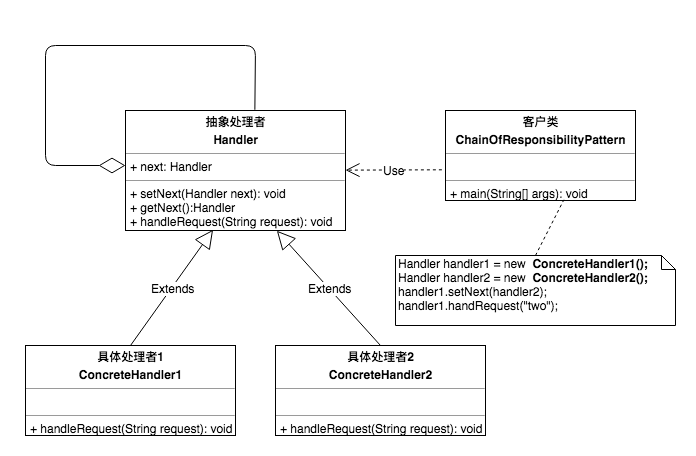

The diagram above was exported from draw.io. Its source (the exported page's mxGraphModel, read from the mxfile embedded in the PNG):
<mxGraphModel dx="1251" dy="569" grid="1" gridSize="10" guides="1" tooltips="1" connect="1" arrows="1" fold="1" page="1" pageScale="1" pageWidth="827" pageHeight="1169" math="0" shadow="0">
  <root>
    <mxCell id="0" />
    <mxCell id="1" parent="0" />
    <mxCell id="6dtuUBBHKKAfuXxhP2Fw-1" value="&lt;p style=&quot;margin: 0px ; margin-top: 4px ; text-align: center&quot;&gt;&lt;b&gt;抽象处理者&lt;/b&gt;&lt;/p&gt;&lt;p style=&quot;margin: 0px ; margin-top: 4px ; text-align: center&quot;&gt;&lt;b&gt;Handler&lt;/b&gt;&lt;/p&gt;&lt;hr size=&quot;1&quot;&gt;&lt;p style=&quot;margin: 0px ; margin-left: 4px&quot;&gt;+ next: Handler&lt;/p&gt;&lt;hr size=&quot;1&quot;&gt;&lt;p style=&quot;margin: 0px ; margin-left: 4px&quot;&gt;+ setNext(Handler next): void&lt;/p&gt;&lt;p style=&quot;margin: 0px ; margin-left: 4px&quot;&gt;+ getNext():Handler&lt;br&gt;&lt;/p&gt;&lt;p style=&quot;margin: 0px ; margin-left: 4px&quot;&gt;+ handleRequest(String request): void&lt;br&gt;&lt;/p&gt;" style="verticalAlign=top;align=left;overflow=fill;fontSize=12;fontFamily=Helvetica;html=1;" vertex="1" parent="1">
      <mxGeometry x="180" y="95" width="220" height="120" as="geometry" />
    </mxCell>
    <mxCell id="6dtuUBBHKKAfuXxhP2Fw-2" value="&lt;p style=&quot;margin: 0px ; margin-top: 4px ; text-align: center&quot;&gt;&lt;b&gt;客户类&lt;/b&gt;&lt;/p&gt;&lt;p style=&quot;margin: 0px ; margin-top: 4px ; text-align: center&quot;&gt;&lt;b&gt;ChainOfResponsibilityPattern&lt;/b&gt;&lt;/p&gt;&lt;hr size=&quot;1&quot;&gt;&lt;p style=&quot;margin: 0px ; margin-left: 4px&quot;&gt;&lt;br&gt;&lt;/p&gt;&lt;hr size=&quot;1&quot;&gt;&lt;p style=&quot;margin: 0px ; margin-left: 4px&quot;&gt;+ main(String[] args): void&lt;/p&gt;" style="verticalAlign=top;align=left;overflow=fill;fontSize=12;fontFamily=Helvetica;html=1;" vertex="1" parent="1">
      <mxGeometry x="500" y="95" width="190" height="90" as="geometry" />
    </mxCell>
    <mxCell id="6dtuUBBHKKAfuXxhP2Fw-3" value="&lt;p style=&quot;margin: 0px ; margin-top: 4px ; text-align: center&quot;&gt;&lt;b&gt;具体处理者1&lt;/b&gt;&lt;/p&gt;&lt;p style=&quot;margin: 0px ; margin-top: 4px ; text-align: center&quot;&gt;&lt;b&gt;ConcreteHandler1&lt;/b&gt;&lt;/p&gt;&lt;hr size=&quot;1&quot;&gt;&lt;p style=&quot;margin: 0px ; margin-left: 4px&quot;&gt;&lt;br&gt;&lt;/p&gt;&lt;hr size=&quot;1&quot;&gt;&lt;p style=&quot;margin: 0px ; margin-left: 4px&quot;&gt;+ handleRequest(String request): void&lt;br&gt;&lt;/p&gt;" style="verticalAlign=top;align=left;overflow=fill;fontSize=12;fontFamily=Helvetica;html=1;" vertex="1" parent="1">
      <mxGeometry x="80" y="330" width="210" height="90" as="geometry" />
    </mxCell>
    <mxCell id="6dtuUBBHKKAfuXxhP2Fw-4" value="&lt;p style=&quot;margin: 4px 0px 0px ; text-align: center&quot;&gt;&lt;b&gt;具体处理者2&lt;/b&gt;&lt;/p&gt;&lt;p style=&quot;margin: 4px 0px 0px ; text-align: center&quot;&gt;&lt;b&gt;ConcreteHandler2&lt;/b&gt;&lt;/p&gt;&lt;hr size=&quot;1&quot;&gt;&lt;p style=&quot;margin: 0px ; margin-left: 4px&quot;&gt;&lt;br&gt;&lt;/p&gt;&lt;hr size=&quot;1&quot;&gt;&lt;p style=&quot;margin: 0px ; margin-left: 4px&quot;&gt;+ handleRequest(String request): void&lt;br&gt;&lt;/p&gt;" style="verticalAlign=top;align=left;overflow=fill;fontSize=12;fontFamily=Helvetica;html=1;" vertex="1" parent="1">
      <mxGeometry x="330" y="330" width="210" height="90" as="geometry" />
    </mxCell>
    <mxCell id="6dtuUBBHKKAfuXxhP2Fw-5" value="&lt;span style=&quot;white-space: nowrap&quot;&gt;Handler handler1 = new&amp;nbsp;&amp;nbsp;&lt;/span&gt;&lt;b style=&quot;text-align: center ; white-space: nowrap&quot;&gt;ConcreteHandler1();&lt;br&gt;&lt;/b&gt;&lt;span style=&quot;white-space: nowrap&quot;&gt;Handler handler2 = new&amp;nbsp;&amp;nbsp;&lt;/span&gt;&lt;b style=&quot;text-align: center ; white-space: nowrap&quot;&gt;ConcreteHandler2();&lt;br&gt;&lt;/b&gt;&lt;span style=&quot;white-space: nowrap&quot;&gt;handler1.setNext(handler2);&lt;br&gt;&lt;/span&gt;&lt;span style=&quot;white-space: nowrap&quot;&gt;handler1.handRequest(&quot;two&quot;);&lt;/span&gt;&lt;b style=&quot;text-align: center ; white-space: nowrap&quot;&gt;&lt;br&gt;&lt;/b&gt;" style="shape=note;whiteSpace=wrap;html=1;size=14;verticalAlign=top;align=left;spacingTop=-6;" vertex="1" parent="1">
      <mxGeometry x="450" y="240" width="280" height="70" as="geometry" />
    </mxCell>
    <mxCell id="6dtuUBBHKKAfuXxhP2Fw-6" value="" style="endArrow=diamondThin;endFill=0;endSize=24;html=1;exitX=0.588;exitY=-0.006;exitDx=0;exitDy=0;exitPerimeter=0;" edge="1" parent="1" source="6dtuUBBHKKAfuXxhP2Fw-1">
      <mxGeometry width="160" relative="1" as="geometry">
        <mxPoint x="310" y="90" as="sourcePoint" />
        <mxPoint x="180" y="150" as="targetPoint" />
        <Array as="points">
          <mxPoint x="310" y="30" />
          <mxPoint x="100" y="30" />
          <mxPoint x="100" y="150" />
        </Array>
      </mxGeometry>
    </mxCell>
    <mxCell id="6dtuUBBHKKAfuXxhP2Fw-7" value="Extends" style="endArrow=block;endSize=16;endFill=0;html=1;exitX=0.5;exitY=0;exitDx=0;exitDy=0;entryX=0.398;entryY=0.994;entryDx=0;entryDy=0;entryPerimeter=0;" edge="1" parent="1" source="6dtuUBBHKKAfuXxhP2Fw-3" target="6dtuUBBHKKAfuXxhP2Fw-1">
      <mxGeometry width="160" relative="1" as="geometry">
        <mxPoint x="140" y="290" as="sourcePoint" />
        <mxPoint x="300" y="290" as="targetPoint" />
      </mxGeometry>
    </mxCell>
    <mxCell id="6dtuUBBHKKAfuXxhP2Fw-8" value="Extends" style="endArrow=block;endSize=16;endFill=0;html=1;exitX=0.5;exitY=0;exitDx=0;exitDy=0;entryX=0.688;entryY=1.002;entryDx=0;entryDy=0;entryPerimeter=0;" edge="1" parent="1" source="6dtuUBBHKKAfuXxhP2Fw-4" target="6dtuUBBHKKAfuXxhP2Fw-1">
      <mxGeometry width="160" relative="1" as="geometry">
        <mxPoint x="195" y="340" as="sourcePoint" />
        <mxPoint x="310" y="300" as="targetPoint" />
      </mxGeometry>
    </mxCell>
    <mxCell id="6dtuUBBHKKAfuXxhP2Fw-9" value="" style="endArrow=none;dashed=1;html=1;exitX=0.5;exitY=0;exitDx=0;exitDy=0;exitPerimeter=0;entryX=0.623;entryY=0.992;entryDx=0;entryDy=0;entryPerimeter=0;" edge="1" parent="1" source="6dtuUBBHKKAfuXxhP2Fw-5" target="6dtuUBBHKKAfuXxhP2Fw-2">
      <mxGeometry width="50" height="50" relative="1" as="geometry">
        <mxPoint x="720" y="250" as="sourcePoint" />
        <mxPoint x="770" y="200" as="targetPoint" />
      </mxGeometry>
    </mxCell>
    <mxCell id="6dtuUBBHKKAfuXxhP2Fw-10" value="Use" style="endArrow=open;endSize=12;dashed=1;html=1;exitX=-0.019;exitY=0.659;exitDx=0;exitDy=0;exitPerimeter=0;" edge="1" parent="1" source="6dtuUBBHKKAfuXxhP2Fw-2" target="6dtuUBBHKKAfuXxhP2Fw-1">
      <mxGeometry width="160" relative="1" as="geometry">
        <mxPoint x="490" y="160" as="sourcePoint" />
        <mxPoint x="560" y="80" as="targetPoint" />
      </mxGeometry>
    </mxCell>
  </root>
</mxGraphModel>